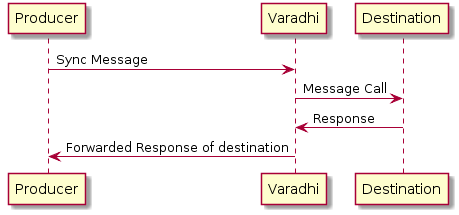

The diagram above was rendered by PlantUML. Its source (embedded in the PNG):
@startuml
Producer -> Varadhi : Sync Message
Varadhi -> Destination : Message Call
Destination -> Varadhi : Response
Varadhi -> Producer : Forwarded Response of destination
@enduml